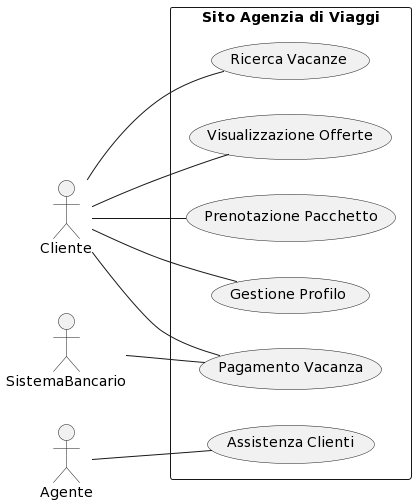

The diagram above was rendered by PlantUML. Its source (embedded in the PNG):
@startuml
left to right direction
actor Cliente
actor Agente
actor SistemaBancario
rectangle "Sito Agenzia di Viaggi" {
  usecase "Ricerca Vacanze" as UC1
  usecase "Visualizzazione Offerte" as UC6
  usecase "Prenotazione Pacchetto" as UC2
  usecase "Pagamento Vacanza" as UC4
  usecase "Gestione Profilo" as UC5
  usecase "Visualizzazione Offerte" as UC6
  usecase "Assistenza Clienti" as UC7
}
Cliente -- UC1
Cliente -- UC2
Cliente -- UC4
Cliente -- UC5
Cliente -- UC6
Agente -- UC7
SistemaBancario -- UC4
@enduml